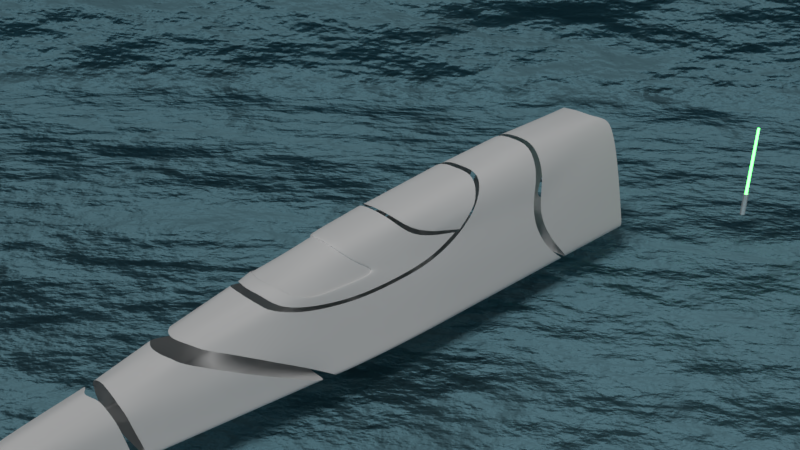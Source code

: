 # Source: beginner.blend  (saved by Blender 2.78.4; exported with 4.5.12 LTS)
import bpy
from mathutils import Matrix  # noqa: F401  (used for matrix-valued properties, if any)

bpy.ops.wm.read_factory_settings(use_empty=True)
scene = bpy.context.scene
scene.name = 'Scene'

# ---- collections
col_collection_1 = bpy.data.collections.new('Collection 1'); scene.collection.children.link(col_collection_1)

# ---- materials (node trees are filled in below, after node groups)
mat_lightsaber_hilt = bpy.data.materials.new('Lightsaber hilt')
mat_lightsaber_hilt.alpha_threshold = 0.0
mat_lightsaber_hilt.roughness = 0.5
mat_lighsaber_light = bpy.data.materials.new('Lighsaber light')
mat_lighsaber_light.alpha_threshold = 0.0
mat_lighsaber_light.roughness = 0.5
mat_material_001 = bpy.data.materials.new('Material.001')
mat_material_001.alpha_threshold = 0.0
mat_material_001.roughness = 0.5
mat_material = bpy.data.materials.new('Material')
mat_material.alpha_threshold = 0.0
mat_material.roughness = 0.5
mat_material.line_color = (0.0, 0.0, 0.0, 1.0)

# ---- material node trees
mat_lightsaber_hilt.use_nodes = True; mat_lightsaber_hilt.node_tree.nodes.clear()
_N = mat_lightsaber_hilt.node_tree.nodes; _L = mat_lightsaber_hilt.node_tree.links
n0 = _N.new('ShaderNodeOutputMaterial'); n0.name = 'Material Output'; n0.location = (300, 300)
n1 = _N.new('ShaderNodeAddShader'); n1.name = 'Add Shader'; n1.location = (10, 300)
n2 = _N.new('ShaderNodeBsdfDiffuse'); n2.name = 'Diffuse BSDF'; n2.location = (-190, 300)
n2.inputs[0].default_value = (0.3672, 0.3672, 0.3672, 1.0)
n3 = _N.new('ShaderNodeBsdfAnisotropic'); n3.name = 'Glossy BSDF'; n3.location = (-190, 200)
n3.distribution = 'GGX'
n3.inputs[1].default_value = 0.0
_L.new(n1.outputs[0], n0.inputs[0])
_L.new(n2.outputs[0], n1.inputs[0])
_L.new(n3.outputs[0], n1.inputs[1])
n0.is_active_output = True
mat_lighsaber_light.use_nodes = True; mat_lighsaber_light.node_tree.nodes.clear()
_N = mat_lighsaber_light.node_tree.nodes; _L = mat_lighsaber_light.node_tree.links
n0 = _N.new('ShaderNodeBsdfDiffuse'); n0.name = 'Diffuse BSDF'; n0.location = (-78, 345)
n0.inputs[0].default_value = (0.02511, 0.8, 0.03559, 1.0)
n1 = _N.new('ShaderNodeEmission'); n1.name = 'Emission'; n1.location = (-82, 225)
n1.inputs[0].default_value = (0.08888, 0.8, 0.1058, 1.0)
n1.inputs[1].default_value = 11.1
n2 = _N.new('ShaderNodeOutputMaterial'); n2.name = 'Material Output'; n2.location = (617, 348)
n3 = _N.new('ShaderNodeBsdfRefraction'); n3.name = 'Refraction BSDF'; n3.location = (258, 147)
n3.distribution = 'GGX'
n3.inputs[0].default_value = (0.005556, 0.8, 0.04368, 1.0)
n3.inputs[2].default_value = 9.85
n4 = _N.new('ShaderNodeMixShader'); n4.name = 'Mix Shader'; n4.location = (355, 312)
n5 = _N.new('ShaderNodeBsdfRefraction'); n5.name = 'Refraction BSDF.001'; n5.location = (134, 388)
n5.inputs[0].default_value = (0.8, 0.8, 0.8, 1.0)
n5.inputs[1].default_value = 0.4916
n5.inputs[2].default_value = 3.6
_L.new(n1.outputs[0], n4.inputs[2])
_L.new(n4.outputs[0], n2.inputs[0])
_L.new(n5.outputs[0], n4.inputs[1])
n2.is_active_output = True
mat_material_001.use_nodes = True; mat_material_001.node_tree.nodes.clear()
_N = mat_material_001.node_tree.nodes; _L = mat_material_001.node_tree.links
n0 = _N.new('ShaderNodeOutputMaterial'); n0.name = 'Material Output'; n0.location = (300, 300)
n1 = _N.new('ShaderNodeVolumeScatter'); n1.name = 'Volume Scatter'; n1.location = (100, 200)
n1.width = 140
n2 = _N.new('ShaderNodeBsdfDiffuse'); n2.name = 'Diffuse BSDF'; n2.location = (10, 300)
n2.inputs[0].default_value = (0.168, 0.3366, 0.402, 1.0)
n3 = _N.new('ShaderNodeBump'); n3.name = 'Bump'; n3.location = (-180, 100)
n3.inputs[1].default_value = 9.4
n3.inputs[2].default_value = 1.0
n4 = _N.new('ShaderNodeTexNoise'); n4.name = 'Noise Texture'; n4.location = (-370, -100)
n4.inputs[2].default_value = 7.1
n4.inputs[3].default_value = 15.2
_L.new(n2.outputs[0], n0.inputs[0])
_L.new(n3.outputs[0], n2.inputs[2])
_L.new(n4.outputs[0], n3.inputs[3])
n0.is_active_output = True
mat_material.use_nodes = True; mat_material.node_tree.nodes.clear()
_N = mat_material.node_tree.nodes; _L = mat_material.node_tree.links
n0 = _N.new('ShaderNodeOutputMaterial'); n0.name = 'Material Output'; n0.location = (300, 300)
n1 = _N.new('ShaderNodeAddShader'); n1.name = 'Add Shader'; n1.location = (10, 300)
n2 = _N.new('ShaderNodeBsdfAnisotropic'); n2.name = 'Glossy BSDF'; n2.location = (-190, 300)
n2.distribution = 'GGX'
n2.inputs[1].default_value = 0.235
n3 = _N.new('ShaderNodeBump'); n3.name = 'Bump'; n3.location = (-380, 100)
n3.inputs[0].default_value = 0.0
n3.inputs[1].default_value = 0.1
n3.inputs[2].default_value = 1.0
n4 = _N.new('ShaderNodeTexNoise'); n4.name = 'Noise Texture'; n4.location = (-570, -100)
n4.inputs[2].default_value = 2.5
n4.inputs[3].default_value = 16.0
n5 = _N.new('ShaderNodeBsdfDiffuse'); n5.name = 'Diffuse BSDF'; n5.location = (-190, 300)
_L.new(n1.outputs[0], n0.inputs[0])
_L.new(n3.outputs[0], n2.inputs[4])
_L.new(n4.outputs[0], n3.inputs[3])
_L.new(n5.outputs[0], n1.inputs[0])
n0.is_active_output = True

# ---- world
world_world = bpy.data.worlds.new('World'); scene.world = world_world
world_world.color = (0.1376, 0.1376, 0.1376)
world_world.use_sun_shadow = False
world_world.sun_shadow_jitter_overblur = 0.0
world_world.cycles.sampling_method = 'MANUAL'

# ---- cameras
cam_camera_001 = bpy.data.cameras.new('Camera.001')
cam_camera_001.clip_end = 100.0
cam_camera_001.lens = 35.0
cam_camera_001.sensor_width = 32.0
cam_camera_001.sensor_height = 18.0
cam_camera_001.display_size = 2.0
cam_camera_001.dof.focus_distance = 0.0
cam_camera = bpy.data.cameras.new('Camera')
cam_camera.clip_end = 100.0
cam_camera.lens = 35.0
cam_camera.sensor_width = 32.0
cam_camera.sensor_height = 18.0
cam_camera.ortho_scale = 7.314
cam_camera.dof.focus_distance = 0.0

# ---- lights
light_sun = bpy.data.lights.new('Sun', 'SUN')
light_sun.transmission_factor = 0.0
light_sun.angle = 0.1993
light_sun.energy = 1.0
light_sun.shadow_buffer_clip_start = 0.5
light_sun.shadow_soft_size = 0.1
light_sun.shadow_cascade_max_distance = 1000.0
light_lamp = bpy.data.lights.new('Lamp', 'POINT')
light_lamp.transmission_factor = 0.0
light_lamp.cutoff_distance = 30.0
light_lamp.energy = 100.0
light_lamp.shadow_buffer_clip_start = 1.001
light_lamp.shadow_soft_size = 0.1
light_lamp.shadow_maximum_resolution = 0.006
light_lamp.use_absolute_resolution = True

# ---- meshes
me_cylinder = bpy.data.meshes.new('Cylinder')
me_cylinder.from_pydata([(0.0, 0.04, -0.175), (0.0, 0.04, 0.175), (0.007804, 0.03923, -0.175), (0.007804, 0.03923, 0.175), (0.01531, 0.03696, -0.175), (0.01531, 0.03696, 0.175), (0.02222, 0.03326, -0.175), (0.02222, 0.03326, 0.175), (0.02828, 0.02828, -0.175), (0.02828, 0.02828, 0.175), (0.03326, 0.02222, -0.175), (0.03326, 0.02222, 0.175), (0.03696, 0.01531, -0.175), (0.03696, 0.01531, 0.175), (0.03923, 0.007804, -0.175), (0.03923, 0.007804, 0.175), (0.04, 3.02e-09, -0.175), (0.04, 3.02e-09, 0.175), (0.03923, -0.007804, -0.175), (0.03923, -0.007804, 0.175), (0.03696, -0.01531, -0.175), (0.03696, -0.01531, 0.175), (0.03326, -0.02222, -0.175), (0.03326, -0.02222, 0.175), (0.02828, -0.02828, -0.175), (0.02828, -0.02828, 0.175), (0.02222, -0.03326, -0.175), (0.02222, -0.03326, 0.175), (0.01531, -0.03696, -0.175), (0.01531, -0.03696, 0.175), (0.007804, -0.03923, -0.175), (0.007804, -0.03923, 0.175), (-1.303e-08, -0.04, -0.175), (-1.303e-08, -0.04, 0.175), (-0.007804, -0.03923, -0.175), (-0.007804, -0.03923, 0.175), (-0.01531, -0.03696, -0.175), (-0.01531, -0.03696, 0.175), (-0.02222, -0.03326, -0.175), (-0.02222, -0.03326, 0.175), (-0.02828, -0.02828, -0.175), (-0.02828, -0.02828, 0.175), (-0.03326, -0.02222, -0.175), (-0.03326, -0.02222, 0.175), (-0.03696, -0.01531, -0.175), (-0.03696, -0.01531, 0.175), (-0.03923, -0.007804, -0.175), (-0.03923, -0.007804, 0.175), (-0.04, 3.862e-08, -0.175), (-0.04, 3.862e-08, 0.175), (-0.03923, 0.007804, -0.175), (-0.03923, 0.007804, 0.175), (-0.03696, 0.01531, -0.175), (-0.03696, 0.01531, 0.175), (-0.03326, 0.02222, -0.175), (-0.03326, 0.02222, 0.175), (-0.02828, 0.02828, -0.175), (-0.02828, 0.02828, 0.175), (-0.02222, 0.03326, -0.175), (-0.02222, 0.03326, 0.175), (-0.01531, 0.03696, -0.175), (-0.01531, 0.03696, 0.175), (-0.007804, 0.03923, -0.175), (-0.007804, 0.03923, 0.175), (1.548e-09, 0.02266, 0.175), (0.004422, 0.02223, 0.175), (0.008673, 0.02094, 0.175), (0.01259, 0.01884, 0.175), (0.01603, 0.01603, 0.175), (0.01884, 0.01259, 0.175), (0.02094, 0.008673, 0.175), (0.02223, 0.004422, 0.175), (0.02266, 7.467e-09, 0.175), (0.02223, -0.004422, 0.175), (0.02094, -0.008673, 0.175), (0.01884, -0.01259, 0.175), (0.01603, -0.01603, 0.175), (0.01259, -0.01884, 0.175), (0.008673, -0.02094, 0.175), (0.004422, -0.02223, 0.175), (-5.837e-09, -0.02266, 0.175), (-0.004422, -0.02223, 0.175), (-0.008673, -0.02094, 0.175), (-0.01259, -0.01884, 0.175), (-0.01603, -0.01603, 0.175), (-0.01884, -0.01259, 0.175), (-0.02094, -0.008673, 0.175), (-0.02223, -0.004421, 0.175), (-0.02266, 2.764e-08, 0.175), (-0.02223, 0.004422, 0.175), (-0.02094, 0.008673, 0.175), (-0.01884, 0.01259, 0.175), (-0.01603, 0.01603, 0.175), (-0.01259, 0.01884, 0.175), (-0.008673, 0.02094, 0.175), (-0.004421, 0.02223, 0.175), (-1.172e-07, 0.01872, 1.264), (0.003651, 0.01836, 1.264), (0.007163, 0.01729, 1.264), (0.0104, 0.01556, 1.264), (0.01324, 0.01324, 1.264), (0.01556, 0.0104, 1.264), (0.01729, 0.007163, 1.264), (0.01836, 0.003652, 1.264), (0.01872, 8.473e-09, 1.264), (0.01836, -0.003652, 1.264), (0.01729, -0.007163, 1.264), (0.01556, -0.0104, 1.264), (0.01324, -0.01324, 1.264), (0.0104, -0.01556, 1.264), (0.007163, -0.01729, 1.264), (0.003651, -0.01836, 1.264), (-1.233e-07, -0.01872, 1.264), (-0.003652, -0.01836, 1.264), (-0.007163, -0.01729, 1.264), (-0.0104, -0.01556, 1.264), (-0.01324, -0.01324, 1.264), (-0.01556, -0.0104, 1.264), (-0.01729, -0.007163, 1.264), (-0.01836, -0.003652, 1.264), (-0.01872, 2.513e-08, 1.264), (-0.01836, 0.003652, 1.264), (-0.01729, 0.007163, 1.264), (-0.01556, 0.0104, 1.264), (-0.01324, 0.01324, 1.264), (-0.0104, 0.01556, 1.264), (-0.007163, 0.01729, 1.264), (-0.003652, 0.01836, 1.264)], [], [(0, 1, 3, 2), (2, 3, 5, 4), (4, 5, 7, 6), (6, 7, 9, 8), (8, 9, 11, 10), (10, 11, 13, 12), (12, 13, 15, 14), (14, 15, 17, 16), (16, 17, 19, 18), (18, 19, 21, 20), (20, 21, 23, 22), (22, 23, 25, 24), (24, 25, 27, 26), (26, 27, 29, 28), (28, 29, 31, 30), (30, 31, 33, 32), (32, 33, 35, 34), (34, 35, 37, 36), (36, 37, 39, 38), (38, 39, 41, 40), (40, 41, 43, 42), (42, 43, 45, 44), (44, 45, 47, 46), (46, 47, 49, 48), (48, 49, 51, 50), (50, 51, 53, 52), (52, 53, 55, 54), (54, 55, 57, 56), (56, 57, 59, 58), (58, 59, 61, 60), (5, 3, 65, 66), (60, 61, 63, 62), (62, 63, 1, 0), (0, 2, 4, 6, 8, 10, 12, 14, 16, 18, 20, 22, 24, 26, 28, 30, 32, 34, 36, 38, 40, 42, 44, 46, 48, 50, 52, 54, 56, 58, 60, 62), (94, 93, 125, 126), (23, 21, 74, 75), (41, 39, 83, 84), (59, 57, 92, 93), (15, 13, 70, 71), (33, 31, 79, 80), (51, 49, 88, 89), (7, 5, 66, 67), (25, 23, 75, 76), (43, 41, 84, 85), (61, 59, 93, 94), (17, 15, 71, 72), (35, 33, 80, 81), (53, 51, 89, 90), (9, 7, 67, 68), (27, 25, 76, 77), (45, 43, 85, 86), (63, 61, 94, 95), (19, 17, 72, 73), (37, 35, 81, 82), (55, 53, 90, 91), (11, 9, 68, 69), (29, 27, 77, 78), (47, 45, 86, 87), (3, 1, 64, 65), (1, 63, 95, 64), (21, 19, 73, 74), (39, 37, 82, 83), (57, 55, 91, 92), (13, 11, 69, 70), (31, 29, 78, 79), (49, 47, 87, 88), (97, 96, 127, 126, 125, 124, 123, 122, 121, 120, 119, 118, 117, 116, 115, 114, 113, 112, 111, 110, 109, 108, 107, 106, 105, 104, 103, 102, 101, 100, 99, 98), (81, 80, 112, 113), (68, 67, 99, 100), (95, 94, 126, 127), (82, 81, 113, 114), (69, 68, 100, 101), (64, 95, 127, 96), (83, 82, 114, 115), (70, 69, 101, 102), (84, 83, 115, 116), (71, 70, 102, 103), (85, 84, 116, 117), (72, 71, 103, 104), (86, 85, 117, 118), (73, 72, 104, 105), (87, 86, 118, 119), (74, 73, 105, 106), (88, 87, 119, 120), (75, 74, 106, 107), (89, 88, 120, 121), (76, 75, 107, 108), (90, 89, 121, 122), (77, 76, 108, 109), (91, 90, 122, 123), (78, 77, 109, 110), (65, 64, 96, 97), (92, 91, 123, 124), (79, 78, 110, 111), (66, 65, 97, 98), (93, 92, 124, 125), (80, 79, 111, 112), (67, 66, 98, 99)])
me_cylinder.polygons.foreach_set('material_index', [0, 0, 0, 0, 0, 0, 0, 0, 0, 0, 0, 0, 0, 0, 0, 0, 0, 0, 0, 0, 0, 0, 0, 0, 0, 0, 0, 0, 0, 0, 0, 0, 0, 0, 1, 0, 0, 0, 0, 0, 0, 0, 0, 0, 0, 0, 0, 0, 0, 0, 0, 0, 0, 0, 0, 0, 0, 0, 0, 0, 0, 0, 0, 0, 0, 0, 1, 1, 1, 1, 1, 1, 1, 1, 1, 1, 1, 1, 1, 1, 1, 1, 1, 1, 1, 1, 1, 1, 1, 1, 1, 1, 1, 1, 1, 1, 1, 1])
_k = {(0, 2): 1.0, (1, 3): 1.0, (2, 4): 1.0, (3, 5): 1.0, (4, 6): 1.0, (5, 7): 1.0, (6, 8): 1.0, (7, 9): 1.0, (8, 10): 1.0, (9, 11): 1.0, (10, 12): 1.0, (11, 13): 1.0, (12, 14): 1.0, (13, 15): 1.0, (14, 16): 1.0, (15, 17): 1.0, (16, 18): 1.0, (17, 19): 1.0, (18, 20): 1.0, (19, 21): 1.0, (20, 22): 1.0, (21, 23): 1.0, (22, 24): 1.0, (23, 25): 1.0, (24, 26): 1.0, (25, 27): 1.0, (26, 28): 1.0, (27, 29): 1.0, (28, 30): 1.0, (29, 31): 1.0, (30, 32): 1.0, (31, 33): 1.0, (32, 34): 1.0, (33, 35): 1.0, (34, 36): 1.0, (35, 37): 1.0, (36, 38): 1.0, (37, 39): 1.0, (38, 40): 1.0, (39, 41): 1.0, (40, 42): 1.0, (41, 43): 1.0, (42, 44): 1.0, (43, 45): 1.0, (44, 46): 1.0, (45, 47): 1.0, (46, 48): 1.0, (47, 49): 1.0, (48, 50): 1.0, (49, 51): 1.0, (50, 52): 1.0, (51, 53): 1.0, (52, 54): 1.0, (53, 55): 1.0, (54, 56): 1.0, (55, 57): 1.0, (56, 58): 1.0, (57, 59): 1.0, (58, 60): 1.0, (59, 61): 1.0, (60, 62): 1.0, (61, 63): 1.0, (0, 62): 1.0, (1, 63): 1.0, (64, 65): 1.0, (65, 66): 1.0, (66, 67): 1.0, (67, 68): 1.0, (68, 69): 1.0, (69, 70): 1.0, (70, 71): 1.0, (71, 72): 1.0, (72, 73): 1.0, (73, 74): 1.0, (74, 75): 1.0, (75, 76): 1.0, (76, 77): 1.0, (77, 78): 1.0, (78, 79): 1.0, (79, 80): 1.0, (80, 81): 1.0, (81, 82): 1.0, (82, 83): 1.0, (83, 84): 1.0, (84, 85): 1.0, (85, 86): 1.0, (86, 87): 1.0, (87, 88): 1.0, (88, 89): 1.0, (89, 90): 1.0, (90, 91): 1.0, (91, 92): 1.0, (92, 93): 1.0, (93, 94): 1.0, (94, 95): 1.0, (64, 95): 1.0, (96, 97): 1.0, (97, 98): 1.0, (98, 99): 1.0, (99, 100): 1.0, (100, 101): 1.0, (101, 102): 1.0, (102, 103): 1.0, (103, 104): 1.0, (104, 105): 1.0, (105, 106): 1.0, (106, 107): 1.0, (107, 108): 1.0, (108, 109): 1.0, (109, 110): 1.0, (110, 111): 1.0, (111, 112): 1.0, (112, 113): 1.0, (113, 114): 1.0, (114, 115): 1.0, (115, 116): 1.0, (116, 117): 1.0, (117, 118): 1.0, (118, 119): 1.0, (119, 120): 1.0, (120, 121): 1.0, (121, 122): 1.0, (122, 123): 1.0, (123, 124): 1.0, (124, 125): 1.0, (125, 126): 1.0, (126, 127): 1.0, (96, 127): 1.0}
me_cylinder.attributes.new('crease_edge', 'FLOAT', 'EDGE').data.foreach_set('value', [_k.get((min(e.vertices), max(e.vertices)), 0.0) for e in me_cylinder.edges])
me_cylinder.materials.append(mat_lightsaber_hilt)
me_cylinder.materials.append(mat_lighsaber_light)
me_cylinder.use_remesh_preserve_volume = False
me_cylinder.use_remesh_preserve_attributes = False
me_cylinder.use_mirror_vertex_groups = False
me_cylinder.update()
me_mesh = bpy.data.meshes.new('Mesh')
me_mesh.from_pydata([(-29.54, 32.58, -1.284), (-29.49, -3.051, -1.283), (-29.49, -3.365, -1.283), (-29.48, -3.608, -1.227), (-29.48, -3.792, -1.074), (-29.49, -3.924, -0.8406), (-29.49, -4.012, -0.5424), (-29.53, -3.997, 2.527), (27.37, 32.58, -1.284), (27.42, -3.051, -1.283), (27.42, -3.365, -1.283), (27.43, -3.608, -1.227), (27.43, -3.792, -1.074), (27.42, -3.924, -0.8406), (27.42, -4.012, -0.5424), (27.38, -3.997, 2.527), (27.38, -3.997, 19.73), (-29.53, -3.997, 19.73)], [], [(9, 1, 0, 8), (2, 1, 9, 10), (3, 2, 10, 11), (4, 3, 11, 12), (5, 4, 12, 13), (6, 5, 13, 14), (7, 15, 16, 17), (6, 14, 15, 7)])
_k = {(8, 9): 1.0, (0, 1): 1.0, (7, 17): 1.0, (15, 16): 1.0, (16, 17): 1.0, (0, 8): 1.0}
me_mesh.attributes.new('crease_edge', 'FLOAT', 'EDGE').data.foreach_set('value', [_k.get((min(e.vertices), max(e.vertices)), 0.0) for e in me_mesh.edges])
me_mesh.materials.append(mat_material_001)
me_mesh.use_remesh_preserve_volume = False
me_mesh.use_remesh_preserve_attributes = False
me_mesh.use_mirror_vertex_groups = False
me_mesh.update()
me_cube = bpy.data.meshes.new('Cube')
me_cube.from_pydata([(0.8616, 4.562, -0.8935), (0.367, -4.852, -0.8935), (0.0, -5.106, -0.8935), (0.0, 4.562, -0.8935), (0.2907, 4.281, 0.9013), (0.0968, -4.944, -0.412), (0.0, -5.032, -0.4097), (0.0, 4.281, 0.9288), (0.858, 0.2258, -0.9106), (1.397e-07, 0.1961, -0.9139), (0.5241, -3.72, -0.8935), (0.1171, -3.829, -0.2141), (0.0, -3.72, -0.8935), (0.0, -3.915, -0.179), (-0.001342, -3.572, -0.8935), (0.0, -3.698, -0.1394), (0.5396, -3.572, -0.8935), (0.118, -3.689, -0.187), (-0.001342, -1.367, -0.8935), (0.0, -3.093, -0.02201), (0.768, -1.369, -0.8935), (0.1335, -3.064, -0.03626), (-0.001342, -1.194, -0.8935), (0.0, -2.879, 0.03798), (0.8042, -1.194, -0.8935), (0.1512, -2.83, 0.03048), (-0.001342, -0.9847, -0.8935), (0.0, -1.964, 0.2212), (0.8276, -1.028, -0.8935), (0.2118, -1.961, 0.22), (0.496, 4.562, 0.6622), (0.2739, -4.889, -0.5345), (0.2305, -1.65, 0.2912), (0.598, -0.009898, -0.1215), (0.3758, -3.768, -0.3953), (0.3809, -3.652, -0.3717), (0.4127, -2.73, -0.2144), (0.4641, -2.4, -0.1759), (0.5104, -1.488, -0.03042), (1.658e-07, 0.9152, -0.9106), (0.0, 1.678, 0.7507), (0.8586, 1.147, -0.904), (0.3502, 1.678, 0.75), (0.5639, 1.151, 0.147), (2.459e-07, 3.088, -0.9006), (0.0, 2.739, 0.8741), (0.8604, 3.088, -0.9006), (0.3414, 2.739, 0.8603), (0.6039, 2.542, 0.1592), (0.7932, 0.1805, -0.7389), (0.4934, -3.708, -0.7849), (0.5037, -3.569, -0.7837), (0.6977, -1.693, -0.7499), (0.7, -1.432, -0.7332), (0.7672, -1.102, -0.7466), (0.8173, 4.562, -0.6749), (0.3282, -4.901, -0.8175), (0.2177, -1.841, 0.2414), (0.7998, 1.15, -0.7027), (0.8059, 2.732, -0.627), (0.6537, 4.562, 0.1314), (0.2978, -4.907, -0.633), (0.0, -1.895, 0.2615), (0.6679, 0.05602, -0.3299), (0.4308, -3.745, -0.5504), (0.4328, -3.627, -0.5413), (0.5598, -2.39, -0.3857), (0.6013, -2.032, -0.3753), (0.632, -1.308, -0.3802), (0.6852, 1.15, -0.2154), (0.7058, 2.494, -0.2037), (0.0, 3.168, -0.9002), (0.0, 2.836, 0.8804), (0.8604, 3.168, -0.9002), (0.3332, 2.836, 0.8647), (0.6092, 2.697, 0.1639), (0.8071, 2.922, -0.6273), (0.7037, 2.65, -0.202), (0.0, -1.691, 0.3034), (0.4862, -1.291, 0.1012), (0.5134, -1.373, 0.0052), (0.522, -0.2991, 0.09574), (0.6013, -0.02158, -0.06895), (0.5087, 0.5141, 0.2573), (0.5542, 1.003, 0.1713), (0.589, 0.567, -0.0123), (0.5277, 0.2287, 0.1434), (0.3035, -0.7746, 0.4738), (0.8583, 0.68, -0.9088), (0.6155, 0.5186, -0.06849), (0.0, 0.5743, -0.9121), (0.7978, 0.6418, -0.7167), (0.686, 0.5644, -0.2761), (0.4519, -0.5572, 0.2421), (0.4425, 0.2476, 0.3847), (0.5705, -0.725, -0.09933), (0.4542, -0.09361, 0.2963), (0.0, -0.7891, 0.5064), (0.3365, 0.07649, 0.5782), (0.504, -0.8787, 0.1031), (0.3232, -0.3582, 0.5244), (0.0, 0.07129, 0.6161), (0.0, -0.3929, 0.555), (0.2304, -4.827, -0.4566), (0.2675, -3.795, -0.2922), (0.2698, -3.68, -0.2679), (0.3091, -2.966, -0.09781), (0.3349, -2.702, -0.0399), (0.4009, -1.843, 0.1114), (0.4238, -1.518, 0.1891), (0.4149, -1.73, 0.1098), (0.0, -0.3943, -0.9037), (0.8428, -0.4174, -0.9037), (0.5758, -0.7015, -0.1542), (0.7931, -0.452, -0.7866), (0.649, -0.6116, -0.3525), (0.3804, 4.529, 0.8337), (0.5219, 1.5, 0.4734), (0.5517, 2.681, 0.5054), (0.559, 2.804, 0.5032), (0.5525, 1.27, 0.3383), (0.5076, 0.6527, 0.2896), (0.4432, 0.3384, 0.3945), (0.0, 1.576, 0.7495), (0.3364, 0.1443, 0.577), (0.0, 0.1265, 0.6144), (0.3478, 1.579, 0.751), (0.5223, 1.437, 0.4733), (0.5074, 0.6781, 0.3146), (0.0, 0.2212, 0.6175), (0.3388, 0.2402, 0.5782), (0.4432, 0.379, 0.4242), (0.555, 1.091, 0.1849), (0.402, -1.524, 0.1609), (0.4659, -1.291, 0.07081), (0.0, -1.701, 0.2779), (0.2333, -1.659, 0.2908), (0.4841, -0.8698, 0.07284), (0.5025, -0.2765, 0.06527), (0.4307, -0.5408, 0.2151), (0.0, -1.274, 0.3619), (0.4126, -1.076, 0.1954), (0.2911, -0.7633, 0.4356), (0.2555, -1.244, 0.3479), (0.0, -0.7781, 0.4857), (0.09518, -5.037, -0.815), (0.1025, -5.031, -0.6229), (0.5216, 4.562, -0.8935), (0.2595, 4.562, -0.8935), (0.1053, -5.019, -0.921), (0.1791, -4.884, -0.6289), (0.5196, 0.1961, -0.9139), (0.2593, 0.1961, -0.9139), (0.293, -3.72, -0.8935), (0.1575, -3.72, -0.8935), (0.3035, -3.572, -0.8935), (0.135, -3.572, -0.8935), (0.4697, -1.367, -0.8935), (0.2092, -1.367, -0.8935), (0.4827, -1.194, -0.8935), (0.2421, -1.194, -0.8935), (0.4985, -0.9847, -0.8935), (0.2492, -0.9847, -0.8935), (0.52, 0.9152, -0.9106), (0.2595, 0.9152, -0.9106), (0.5212, 3.088, -0.9006), (0.26, 3.088, -0.9006), (0.5212, 3.168, -0.9002), (0.2601, 3.168, -0.9002), (0.5198, 0.5743, -0.9121), (0.2594, 0.5743, -0.9121), (0.5093, -0.3943, -0.9037), (0.2547, -0.3943, -0.9037), (0.1037, -5.028, -0.5407), (0.0, -5.099, -0.5234), (0.0, -5.099, -0.6371), (0.0, -5.099, -0.7936), (0.1599, -4.876, -0.4387), (0.1903, -3.809, -0.2425), (0.1966, -3.683, -0.2194), (0.2278, -3.005, -0.06023), (0.2422, -2.753, -0.006136), (0.3081, -1.89, 0.155), (0.2178, -4.956, -0.8165), (0.1885, -4.979, -0.6234), (0.1774, -4.978, -0.5423), (0.7082, 4.562, -0.8935), (0.2428, -4.912, -0.8935), (0.7052, 0.1961, -0.9139), (0.4144, -3.72, -0.8935), (0.428, -3.572, -0.8935), (0.6314, -1.368, -0.8935), (0.6583, -1.194, -0.8935), (0.6786, -0.9847, -0.8935), (0.7057, 0.9152, -0.9106), (0.7073, 3.088, -0.9006), (0.7073, 3.168, -0.9002), (0.7055, 0.5743, -0.9121), (0.692, -0.3943, -0.9037), (0.09336, -4.874, -0.6321), (0.09474, -4.872, -0.5313), (0.1728, -4.82, -0.6327), (0.1418, -4.807, -0.5332), (0.09703, -4.937, -0.6284), (0.1561, -4.875, -0.5368), (0.09831, -4.934, -0.535)], [], [(154, 149, 2, 12), (11, 13, 6, 5), (178, 11, 5, 177), (109, 32, 57, 110), (170, 152, 9, 90), (158, 156, 14, 18), (21, 19, 15, 17), (180, 21, 17, 179), (162, 160, 22, 26), (29, 27, 23, 25), (182, 29, 25, 181), (172, 162, 26, 111), (115, 113, 38, 68), (68, 38, 37, 67), (66, 36, 35, 65), (92, 89, 33, 63), (99, 95, 82, 81), (64, 34, 31, 61), (70, 48, 43, 69), (166, 164, 39, 44), (47, 45, 40, 42), (118, 47, 42, 117), (46, 59, 58, 41), (10, 50, 56, 1), (88, 91, 49, 8), (20, 52, 51, 16), (28, 54, 53, 24), (112, 114, 54, 28), (62, 57, 32, 78), (59, 70, 69, 58), (50, 64, 61, 56), (91, 92, 63, 49), (52, 66, 65, 51), (54, 68, 67, 53), (114, 115, 68, 54), (55, 60, 77, 76), (0, 55, 76, 73), (60, 30, 75, 77), (148, 168, 71, 3), (4, 7, 72, 74), (116, 4, 74, 119), (86, 85, 84, 83), (93, 87, 142, 139), (79, 99, 137, 134), (81, 82, 85, 86), (58, 69, 92, 91), (41, 58, 91, 88), (69, 43, 89, 92), (164, 170, 90, 39), (99, 81, 138, 137), (86, 83, 94, 96), (81, 86, 96, 93), (87, 100, 102, 97), (96, 94, 98, 100), (93, 96, 100, 87), (100, 98, 101, 102), (38, 108, 107, 37), (36, 106, 105, 35), (34, 104, 103, 31), (79, 109, 110, 80), (81, 93, 139, 138), (32, 109, 133, 136), (109, 79, 134, 133), (79, 80, 95, 99), (49, 63, 115, 114), (8, 49, 114, 112), (63, 33, 113, 115), (152, 172, 111, 9), (30, 116, 119, 75), (48, 118, 117, 43), (129, 123, 126, 130), (131, 130, 126, 127), (128, 121, 122, 131), (120, 128, 131, 127), (122, 124, 130, 131), (125, 129, 130, 124), (120, 132, 121, 128), (133, 134, 137, 141), (139, 142, 143, 141), (136, 143, 140, 135), (143, 142, 144, 140), (141, 143, 136, 133), (141, 137, 138, 139), (78, 32, 136, 135), (87, 97, 144, 142), (188, 198, 171, 151), (151, 171, 172, 152), (194, 197, 169, 163), (163, 169, 170, 164), (187, 183, 145, 149), (186, 196, 167, 147), (147, 167, 168, 148), (177, 185, 31, 103), (183, 56, 61, 184), (195, 194, 163, 165), (165, 163, 164, 166), (185, 184, 61, 31), (198, 193, 161, 171), (171, 161, 162, 172), (193, 192, 159, 161), (161, 159, 160, 162), (191, 190, 155, 157), (157, 155, 156, 158), (197, 188, 151, 169), (169, 151, 152, 170), (189, 187, 149, 153), (153, 149, 154), (6, 174, 173, 5), (175, 146, 173, 174), (145, 146, 175, 176), (145, 176, 2, 149), (10, 1, 187, 189), (88, 8, 188, 197), (20, 16, 190, 191), (28, 24, 192, 193), (112, 28, 193, 198), (203, 150, 201, 199), (46, 41, 194, 195), (145, 183, 184, 146), (5, 173, 185, 177), (0, 73, 196, 186), (1, 56, 183, 187), (41, 88, 197, 194), (8, 112, 198, 188), (108, 182, 181, 107), (106, 180, 179, 105), (104, 178, 177, 103), (200, 199, 201, 202), (150, 204, 202, 201), (204, 205, 200, 202), (205, 203, 199, 200), (173, 146, 203, 205), (185, 173, 205, 204), (184, 185, 204, 150), (146, 184, 150, 203)])
me_cube.polygons.foreach_set('use_smooth', [True] * 135)
_k = {(83, 84): 1.0, (84, 85): 1.0, (121, 128): 1.0, (121, 132): 1.0, (120, 132): 1.0, (133, 134): 1.0, (135, 136): 1.0, (134, 137): 1.0, (138, 139): 1.0, (137, 138): 1.0, (139, 142): 1.0, (142, 144): 1.0, (133, 136): 1.0, (146, 173): 0.23922, (146, 184): 0.23922, (173, 185): 0.23922, (184, 185): 0.23922}
me_cube.attributes.new('crease_edge', 'FLOAT', 'EDGE').data.foreach_set('value', [_k.get((min(e.vertices), max(e.vertices)), 0.0) for e in me_cube.edges])
me_cube.materials.append(mat_material)
me_cube.use_remesh_preserve_volume = False
me_cube.use_remesh_preserve_attributes = False
me_cube.use_mirror_vertex_groups = False
me_cube.auto_texspace = False
me_cube.update()

# ---- objects
ob_camera_001 = bpy.data.objects.new('Camera.001', cam_camera_001)
ob_cylinder = bpy.data.objects.new('Cylinder', me_cylinder)
ob_beziercurve = bpy.data.objects.new('BezierCurve', me_mesh)
ob_sun = bpy.data.objects.new('Sun', light_sun)
ob_cube = bpy.data.objects.new('Cube', me_cube)
ob_lamp = bpy.data.objects.new('Lamp', light_lamp)
ob_camera = bpy.data.objects.new('Camera', cam_camera)

# ---- transforms, parenting, visibility, modifiers, constraints
ob_camera_001.location = (7.801, 0.7953, 6.155)
ob_camera_001.rotation_euler = (0.9921, 0.02041, 0.7926)
ob_camera_001.lineart.crease_threshold = 0.0
ob_cylinder.location = (2.102, 6.028, -0.5116)
ob_cylinder.hide_viewport = True
ob_cylinder.lineart.crease_threshold = 0.0
_m = ob_cylinder.modifiers.new('Subsurf', 'SUBSURF')
_m.uv_smooth = 'PRESERVE_CORNERS'
_m.levels = 4
_m.render_levels = 3
_m.show_only_control_edges = False
ob_beziercurve.location = (-4.907, 5.715, -0.3375)
ob_beziercurve.rotation_euler = (0.0, -0.0, -2.443)
ob_beziercurve.hide_viewport = True
ob_beziercurve.lineart.crease_threshold = 0.0
_m = ob_beziercurve.modifiers.new('Subsurf', 'SUBSURF')
_m.uv_smooth = 'PRESERVE_CORNERS'
_m.quality = 2
_m.levels = 3
_m.show_only_control_edges = False
ob_sun.location = (-1.642, 0.161, 2.137)
ob_sun.rotation_euler = (0.7428, 0.2249, 0.1694)
ob_sun.lineart.crease_threshold = 0.0
ob_cube.location = (0.00927, 0.0, 0.0)
ob_cube.lock_rotations_4d = False
ob_cube.empty_display_type = 'ARROWS'
ob_cube.show_texture_space = True
ob_cube.lineart.crease_threshold = 0.0
_m = ob_cube.modifiers.new('Mirror', 'MIRROR')
_m.use_clip = True
_m.merge_threshold = 0.01
_m = ob_cube.modifiers.new('Subsurf', 'SUBSURF')
_m.uv_smooth = 'PRESERVE_CORNERS'
_m.levels = 3
_m.render_levels = 6
_m.show_only_control_edges = False
ob_lamp.location = (4.076, 1.005, 5.904)
ob_lamp.rotation_euler = (0.6503, 0.05522, 1.866)
ob_lamp.lock_rotations_4d = False
ob_lamp.empty_display_type = 'ARROWS'
ob_lamp.color = (0.0, 0.0, 0.0, 0.0)
ob_lamp.lineart.crease_threshold = 0.0
ob_camera.location = (7.481, -6.508, 5.344)
ob_camera.rotation_euler = (1.109, 0.0, 0.8149)
ob_camera.lock_rotations_4d = False
ob_camera.empty_display_type = 'ARROWS'
ob_camera.color = (0.0, 0.0, 0.0, 0.0)
ob_camera.display_type = 'WIRE'
ob_camera.lineart.crease_threshold = 0.0

# ---- collection membership
col_collection_1.objects.link(ob_camera_001)
col_collection_1.objects.link(ob_cylinder)
col_collection_1.objects.link(ob_beziercurve)
col_collection_1.objects.link(ob_sun)
col_collection_1.objects.link(ob_cube)
col_collection_1.objects.link(ob_lamp)
col_collection_1.objects.link(ob_camera)

# ---- scene / render settings (as saved in the file)
scene.camera = ob_camera
scene.frame_start = 1; scene.frame_end = 250; scene.frame_set(1)
scene.render.engine = 'CYCLES'
scene.render.resolution_percentage = 50
scene.render.dither_intensity = 0.0
scene.cycles.use_denoising = False
scene.cycles.samples = 128
scene.cycles.sampling_pattern = 'TABULATED_SOBOL'
scene.cycles.use_adaptive_sampling = False
scene.cycles.use_light_tree = False
scene.cycles.blur_glossy = 0.0
scene.cycles.sample_clamp_indirect = 0.0
scene.view_settings.view_transform = 'Standard'
bpy.context.view_layer.update()
